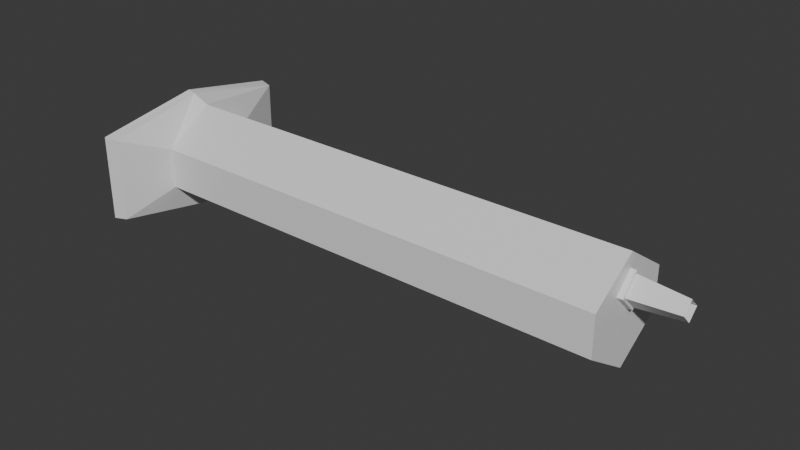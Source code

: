 # Source: 23.05.2025_Medical_Syringe.blend  (saved by Blender 4.3.34; exported with 4.5.12 LTS)
import bpy
from mathutils import Matrix  # noqa: F401  (used for matrix-valued properties, if any)

bpy.ops.wm.read_factory_settings(use_empty=True)
scene = bpy.context.scene
scene.name = 'Scene'

# ---- collections
col_collection = bpy.data.collections.new('Collection'); scene.collection.children.link(col_collection)

# ---- materials (node trees are filled in below, after node groups)
mat_syringe_cylinder_material = bpy.data.materials.new('Syringe_Cylinder_Material')

# ---- material node trees
mat_syringe_cylinder_material.use_nodes = True; mat_syringe_cylinder_material.node_tree.nodes.clear()
_N = mat_syringe_cylinder_material.node_tree.nodes; _L = mat_syringe_cylinder_material.node_tree.links
n0 = _N.new('ShaderNodeBsdfPrincipled'); n0.name = 'Принципиальный BSDF'; n0.location = (10, 300)
n1 = _N.new('ShaderNodeOutputMaterial'); n1.name = 'Вывод материала'; n1.location = (300, 300)
_L.new(n0.outputs[0], n1.inputs[0])
n1.is_active_output = True

# ---- world
world_world = bpy.data.worlds.new('World'); scene.world = world_world
world_world.use_nodes = True; world_world.node_tree.nodes.clear()
_N = world_world.node_tree.nodes; _L = world_world.node_tree.links
n0 = _N.new('ShaderNodeOutputWorld'); n0.name = 'World Output'; n0.location = (300, 300)
n1 = _N.new('ShaderNodeBackground'); n1.name = 'Background'; n1.location = (10, 300)
n1.inputs[0].default_value = (0.05088, 0.05088, 0.05088, 1.0)
_L.new(n1.outputs[0], n0.inputs[0])
n0.is_active_output = True
world_world.color = (0.05088, 0.05088, 0.05088)
world_world.sun_shadow_jitter_overblur = 0.0

# ---- meshes
me_syringe_cylinder_mesh = bpy.data.meshes.new('Syringe_Cylinder_Mesh')
me_syringe_cylinder_mesh.from_pydata([(-0.01571, 0.03794, -0.09693), (-0.0229, 0.0, -0.09809), (-0.01571, -0.03794, -0.09693), (0.01571, -0.03794, -0.09693), (0.0229, 0.0, -0.09809), (0.01623, 0.03919, -0.1022), (0.02366, 0.0, -0.101), (0.01571, 0.03794, -0.09693), (0.01623, -0.03919, -0.1022), (-0.007654, 0.01848, 0.09), (-0.01623, -0.03919, -0.1022), (-0.02366, 0.0, -0.101), (-0.02, 0.0, 0.09), (-0.01623, 0.03919, -0.1022), (0.007654, -0.01848, -0.09111), (-0.007654, -0.01848, 0.09), (-0.007654, 0.01848, -0.09111), (0.007654, -0.01848, 0.09), (0.007654, 0.01848, -0.09111), (-0.007654, -0.01848, -0.09111), (0.02, 0.0, 0.09), (0.02, 0.0, -0.09111), (-0.02, 0.0, -0.09111), (0.007654, 0.01848, 0.09), (-0.007654, -0.006801, 0.09197), (-0.007654, -0.006801, 0.09), (-0.01445, 0.0, 0.09), (-0.007654, 0.006801, 0.09), (-0.0008527, 0.0, 0.09), (-0.01445, 0.0, 0.09197), (-0.007654, 0.006801, 0.09197), (-0.0008527, 0.0, 0.09197), (-0.007654, -0.005658, 0.09197), (-0.01331, 0.0, 0.09197), (-0.007654, 0.005658, 0.09197), (-0.001996, 0.0, 0.09197), (-0.007654, -0.003889, 0.1096), (-0.01154, 0.0, 0.1096), (-0.007654, 0.003889, 0.1096), (-0.003765, 0.0, 0.1096), (0.007654, -0.01848, -0.09889), (-0.007654, 0.01848, -0.09889), (0.007654, 0.01848, -0.09889), (-0.007654, -0.01848, -0.09889), (0.02, 0.0, -0.09889), (-0.02, 0.0, -0.09889)], [], [(14, 17, 20, 21), (3, 14, 21, 4), (0, 7, 18, 16), (1, 22, 19, 2), (22, 12, 15, 19), (0, 1, 11, 13), (4, 7, 5, 6), (21, 20, 23, 18), (14, 19, 15, 17), (16, 18, 23, 9), (16, 9, 12, 22), (3, 2, 19, 14), (4, 21, 18, 7), (0, 16, 22, 1), (7, 0, 13, 5), (2, 3, 8, 10), (12, 26, 25, 15), (15, 25, 28, 20, 17), (26, 27, 30, 29), (9, 27, 26, 12), (25, 26, 29, 24), (20, 28, 27, 9, 23), (28, 25, 24, 31), (27, 28, 31, 30), (31, 24, 32, 35), (29, 30, 34, 33), (24, 29, 33, 32), (30, 31, 35, 34), (35, 32, 36, 39), (33, 34, 38, 37), (32, 33, 37, 36), (34, 35, 39, 38), (1, 2, 10, 11), (3, 4, 6, 8), (6, 44, 40, 8), (8, 40, 43, 10), (13, 41, 42, 5), (5, 42, 44, 6), (10, 43, 45, 11), (11, 45, 41, 13), (42, 18, 21, 44), (18, 42, 41, 16), (16, 41, 45, 22), (22, 45, 43, 19), (19, 43, 40, 14), (14, 40, 44, 21)])
_uv = me_syringe_cylinder_mesh.uv_layers.new(name='UVКарта')
_uv.uv.foreach_set('vector', [0.0, 0.0, 0.0, 0.0, 0.0, 0.0, 0.0, 0.0, 0.0, 0.0, 0.0, 0.0, 0.0, 0.0, 0.0, 0.0, 0.0, 0.0, 0.0, 0.0, 0.0, 0.0, 0.0, 0.0, 0.0, 0.0, 0.0, 0.0, 0.0, 0.0, 0.0, 0.0, 0.0, 0.0, 0.0, 0.0, 0.0, 0.0, 0.0, 0.0, 0.0, 0.0, 0.0, 0.0, 0.0, 0.0, 0.0, 0.0, 0.0, 0.0, 0.0, 0.0, 0.0, 0.0, 0.0, 0.0, 0.0, 0.0, 0.0, 0.0, 0.0, 0.0, 0.0, 0.0, 0.0, 0.0, 0.0, 0.0, 0.0, 0.0, 0.0, 0.0, 0.0, 0.0, 0.0, 0.0, 0.0, 0.0, 0.0, 0.0, 0.0, 0.0, 0.0, 0.0, 0.0, 0.0, 0.0, 0.0, 0.0, 0.0, 0.0, 0.0, 0.0, 0.0, 0.0, 0.0, 0.0, 0.0, 0.0, 0.0, 0.0, 0.0, 0.0, 0.0, 0.0, 0.0, 0.0, 0.0, 0.0, 0.0, 0.0, 0.0, 0.0, 0.0, 0.0, 0.0, 0.0, 0.0, 0.0, 0.0, 0.0, 0.0, 0.0, 0.0, 0.0, 0.0, 0.0, 0.0, 0.0, 0.0, 0.0, 0.0, 0.0, 0.0, 0.0, 0.0, 0.0, 0.0, 0.0, 0.0, 0.0, 0.0, 0.0, 0.0, 0.0, 0.0, 0.0, 0.0, 0.0, 0.0, 0.0, 0.0, 0.0, 0.0, 0.0, 0.0, 0.0, 0.0, 0.0, 0.0, 0.0, 0.0, 0.0, 0.0, 0.0, 0.0, 0.0, 0.0, 0.0, 0.0, 0.0, 0.0, 0.0, 0.0, 0.0, 0.0, 0.0, 0.0, 0.0, 0.0, 0.0, 0.0, 0.0, 0.0, 0.0, 0.0, 0.0, 0.0, 0.0, 0.0, 0.0, 0.0, 0.0, 0.0, 0.0, 0.0, 0.0, 0.0, 0.0, 0.0, 0.0, 0.0, 0.0, 0.0, 0.0, 0.0, 0.0, 0.0, 0.0, 0.0, 0.0, 0.0, 0.0, 0.0, 0.0, 0.0, 0.0, 0.0, 0.0, 0.0, 0.0, 0.0, 0.0, 0.0, 0.0, 0.0, 0.0, 0.0, 0.0, 0.0, 0.0, 0.0, 0.0, 0.0, 0.0, 0.0, 0.0, 0.0, 0.0, 0.0, 0.0, 0.0, 0.0, 0.0, 0.0, 0.0, 0.0, 0.0, 0.0, 0.0, 0.0, 0.0, 0.0, 0.0, 0.0, 0.0, 0.0, 0.0, 0.0, 0.0, 0.0, 0.0, 0.0, 0.0, 0.0, 0.0, 0.0, 0.0, 0.0, 0.0, 0.0, 0.0, 0.0, 0.0, 0.0, 0.0, 0.0, 0.0, 0.0, 0.0, 0.0, 0.0, 0.0, 0.0, 0.0, 0.0, 0.0, 0.0, 0.0, 0.0, 0.0, 0.0, 0.0, 0.0, 0.0, 0.0, 0.0, 0.0, 0.0, 0.0, 0.0, 0.0, 0.0, 0.0, 0.0, 0.0, 0.0, 0.0, 0.0, 0.0, 0.0, 0.0, 0.0, 0.0, 0.0, 0.0, 0.0, 0.0, 0.0, 0.0, 0.0, 0.0, 0.0, 0.0, 0.0, 0.0, 0.0, 0.0, 0.0, 0.0, 0.0, 0.0, 0.0, 0.0, 0.0, 0.0, 0.0, 0.0, 0.0, 0.0, 0.0, 0.0, 0.0, 0.0, 0.0, 0.0, 0.0, 0.0, 0.0, 0.0, 0.0, 0.0, 0.0, 0.0, 0.0, 0.0, 0.0, 0.0, 0.0, 0.0, 0.0, 0.0, 0.0, 0.0, 0.0, 0.0, 0.0, 0.0, 0.0, 0.0, 0.0, 0.0])
me_syringe_cylinder_mesh.materials.append(mat_syringe_cylinder_material)
me_syringe_cylinder_mesh.update()

# ---- objects
ob_syringe_cylinder = bpy.data.objects.new('Syringe_Cylinder', me_syringe_cylinder_mesh)

# ---- transforms, parenting, visibility, modifiers, constraints
ob_syringe_cylinder.location = (0.0, 0.0, 0.0)
ob_syringe_cylinder.rotation_euler = (-0.0, 1.571, 0.0)

# ---- collection membership
col_collection.objects.link(ob_syringe_cylinder)

# ---- scene / render settings (as saved in the file)
scene.frame_start = 1; scene.frame_end = 250; scene.frame_set(1)
scene.render.engine = 'BLENDER_EEVEE_NEXT'
bpy.context.view_layer.update()

# ---- added for rendering (the .blend has no active camera and no usable light): camera, sun
cam_auto = bpy.data.cameras.new('AutoCamera')
cam_auto.lens = 50.0
cam_auto.sensor_width = 36.0
cam_auto.clip_end = 1000.0
ob_auto_camera = bpy.data.objects.new('AutoCamera', cam_auto)
scene.collection.objects.link(ob_auto_camera)
ob_auto_camera.location = (0.217187, -0.256163, 0.170775)
ob_auto_camera.rotation_euler = (1.09748, -7.21219e-08, 0.694738)
scene.camera = ob_auto_camera
light_auto_sun = bpy.data.lights.new('AutoSun', 'SUN')
light_auto_sun.energy = 3.0
light_auto_sun.angle = 0.0523599
ob_auto_sun = bpy.data.objects.new('AutoSun', light_auto_sun)
scene.collection.objects.link(ob_auto_sun)
ob_auto_sun.rotation_euler = (0.872665, 0.174533, 0.523599)
bpy.context.view_layer.update()
